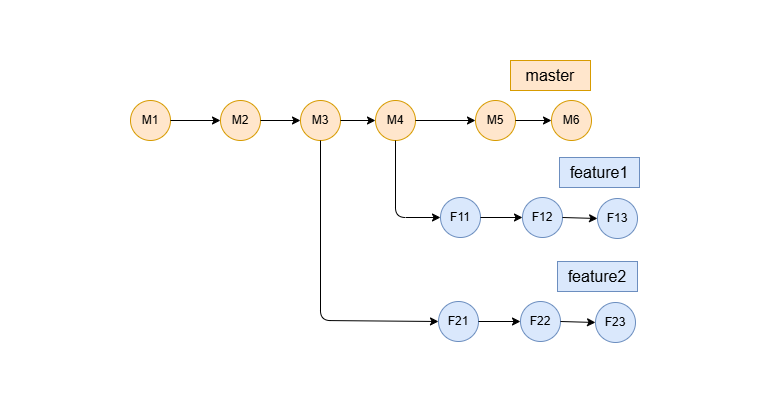

The diagram above was exported from draw.io. Its source (the exported page's mxGraphModel, read from the mxfile embedded in the PNG):
<mxGraphModel dx="860" dy="473" grid="1" gridSize="10" guides="1" tooltips="1" connect="1" arrows="1" fold="1" page="1" pageScale="1" pageWidth="850" pageHeight="1100" math="0" shadow="0">
  <root>
    <mxCell id="0" />
    <mxCell id="1" parent="0" />
    <mxCell id="opQKdSkHud_azFub3nZg-1" parent="1" style="ellipse;whiteSpace=wrap;html=1;aspect=fixed;fillColor=#ffe6cc;strokeColor=#d79b00;" value="M1" vertex="1">
      <mxGeometry height="40" width="40" x="250" y="150" as="geometry" />
    </mxCell>
    <mxCell id="opQKdSkHud_azFub3nZg-2" parent="1" style="ellipse;whiteSpace=wrap;html=1;aspect=fixed;fillColor=#ffe6cc;strokeColor=#d79b00;" value="M2" vertex="1">
      <mxGeometry height="40" width="40" x="340" y="150" as="geometry" />
    </mxCell>
    <mxCell id="opQKdSkHud_azFub3nZg-3" parent="1" style="ellipse;whiteSpace=wrap;html=1;aspect=fixed;fillColor=#ffe6cc;strokeColor=#d79b00;" value="M3" vertex="1">
      <mxGeometry height="40" width="40" x="420" y="150" as="geometry" />
    </mxCell>
    <mxCell id="opQKdSkHud_azFub3nZg-4" parent="1" style="ellipse;whiteSpace=wrap;html=1;aspect=fixed;fillColor=#ffe6cc;strokeColor=#d79b00;" value="M4" vertex="1">
      <mxGeometry height="40" width="40" x="495" y="150" as="geometry" />
    </mxCell>
    <mxCell id="opQKdSkHud_azFub3nZg-5" edge="1" parent="1" source="opQKdSkHud_azFub3nZg-1" style="endArrow=classic;html=1;rounded=0;exitX=1;exitY=0.5;exitDx=0;exitDy=0;entryX=0;entryY=0.5;entryDx=0;entryDy=0;" target="opQKdSkHud_azFub3nZg-2" value="">
      <mxGeometry height="50" relative="1" width="50" as="geometry">
        <mxPoint x="490" y="290" as="sourcePoint" />
        <mxPoint x="540" y="240" as="targetPoint" />
      </mxGeometry>
    </mxCell>
    <mxCell id="opQKdSkHud_azFub3nZg-6" edge="1" parent="1" style="endArrow=classic;html=1;rounded=0;entryX=0;entryY=0.5;entryDx=0;entryDy=0;" target="opQKdSkHud_azFub3nZg-3" value="">
      <mxGeometry height="50" relative="1" width="50" as="geometry">
        <mxPoint x="380" y="170" as="sourcePoint" />
        <mxPoint x="360" y="160" as="targetPoint" />
      </mxGeometry>
    </mxCell>
    <mxCell id="opQKdSkHud_azFub3nZg-7" edge="1" parent="1" source="opQKdSkHud_azFub3nZg-3" style="endArrow=classic;html=1;rounded=0;entryX=0;entryY=0.5;entryDx=0;entryDy=0;exitX=1;exitY=0.5;exitDx=0;exitDy=0;" target="opQKdSkHud_azFub3nZg-4" value="">
      <mxGeometry height="50" relative="1" width="50" as="geometry">
        <mxPoint x="390" y="160" as="sourcePoint" />
        <mxPoint x="430" y="160" as="targetPoint" />
      </mxGeometry>
    </mxCell>
    <mxCell id="opQKdSkHud_azFub3nZg-8" parent="1" style="ellipse;whiteSpace=wrap;html=1;aspect=fixed;fillColor=#dae8fc;strokeColor=#6c8ebf;" value="F11" vertex="1">
      <mxGeometry height="40" width="40" x="560" y="247" as="geometry" />
    </mxCell>
    <mxCell id="opQKdSkHud_azFub3nZg-9" parent="1" style="ellipse;whiteSpace=wrap;html=1;aspect=fixed;fillColor=#dae8fc;strokeColor=#6c8ebf;" value="F12" vertex="1">
      <mxGeometry height="40" width="40" x="642" y="247" as="geometry" />
    </mxCell>
    <mxCell id="opQKdSkHud_azFub3nZg-10" parent="1" style="ellipse;whiteSpace=wrap;html=1;aspect=fixed;fillColor=#dae8fc;strokeColor=#6c8ebf;" value="F13" vertex="1">
      <mxGeometry height="40" width="40" x="717" y="248" as="geometry" />
    </mxCell>
    <mxCell id="opQKdSkHud_azFub3nZg-11" edge="1" parent="1" source="opQKdSkHud_azFub3nZg-4" style="endArrow=classic;html=1;rounded=1;entryX=0;entryY=0.5;entryDx=0;entryDy=0;exitX=0.5;exitY=1;exitDx=0;exitDy=0;curved=0;" target="opQKdSkHud_azFub3nZg-8" value="">
      <mxGeometry height="50" relative="1" width="50" as="geometry">
        <Array as="points">
          <mxPoint x="515" y="267" />
        </Array>
        <mxPoint x="515" y="217" as="sourcePoint" />
        <mxPoint x="540" y="267" as="targetPoint" />
      </mxGeometry>
    </mxCell>
    <mxCell id="opQKdSkHud_azFub3nZg-12" edge="1" parent="1" source="opQKdSkHud_azFub3nZg-8" style="endArrow=classic;html=1;rounded=0;entryX=0;entryY=0.5;entryDx=0;entryDy=0;exitX=1;exitY=0.5;exitDx=0;exitDy=0;" target="opQKdSkHud_azFub3nZg-9" value="">
      <mxGeometry height="50" relative="1" width="50" as="geometry">
        <mxPoint x="470" y="197" as="sourcePoint" />
        <mxPoint x="505" y="197" as="targetPoint" />
      </mxGeometry>
    </mxCell>
    <mxCell id="opQKdSkHud_azFub3nZg-13" edge="1" parent="1" source="opQKdSkHud_azFub3nZg-9" style="endArrow=classic;html=1;rounded=0;entryX=0;entryY=0.5;entryDx=0;entryDy=0;exitX=1;exitY=0.5;exitDx=0;exitDy=0;" target="opQKdSkHud_azFub3nZg-10" value="">
      <mxGeometry height="50" relative="1" width="50" as="geometry">
        <mxPoint x="690" y="268" as="sourcePoint" />
        <mxPoint x="652" y="267" as="targetPoint" />
      </mxGeometry>
    </mxCell>
    <mxCell id="opQKdSkHud_azFub3nZg-14" parent="1" style="text;html=1;whiteSpace=wrap;strokeColor=#d79b00;fillColor=#ffe6cc;align=center;verticalAlign=middle;rounded=0;" value="&lt;font style=&quot;font-size: 16px;&quot;&gt;master&lt;/font&gt;" vertex="1">
      <mxGeometry height="30" width="80" x="630" y="110" as="geometry" />
    </mxCell>
    <mxCell id="opQKdSkHud_azFub3nZg-15" parent="1" style="text;html=1;whiteSpace=wrap;strokeColor=#6c8ebf;fillColor=#dae8fc;align=center;verticalAlign=middle;rounded=0;" value="&lt;font style=&quot;font-size: 16px;&quot;&gt;feature1&lt;/font&gt;" vertex="1">
      <mxGeometry height="30" width="80" x="679" y="207" as="geometry" />
    </mxCell>
    <mxCell id="opQKdSkHud_azFub3nZg-16" parent="1" style="text;html=1;whiteSpace=wrap;strokeColor=none;fillColor=none;align=center;verticalAlign=middle;rounded=0;" value="&amp;nbsp;&amp;nbsp;" vertex="1">
      <mxGeometry height="30" width="60" x="839" y="130" as="geometry" />
    </mxCell>
    <mxCell id="opQKdSkHud_azFub3nZg-17" parent="1" style="text;html=1;whiteSpace=wrap;strokeColor=none;fillColor=none;align=center;verticalAlign=middle;rounded=0;" value="&amp;nbsp; &amp;nbsp; &amp;nbsp;" vertex="1">
      <mxGeometry height="30" width="60" x="450" y="421" as="geometry" />
    </mxCell>
    <mxCell id="opQKdSkHud_azFub3nZg-18" parent="1" style="text;html=1;whiteSpace=wrap;strokeColor=none;fillColor=none;align=center;verticalAlign=middle;rounded=0;" value="&amp;nbsp;&amp;nbsp;" vertex="1">
      <mxGeometry height="30" width="60" x="460" y="50" as="geometry" />
    </mxCell>
    <mxCell id="opQKdSkHud_azFub3nZg-19" parent="1" style="text;html=1;whiteSpace=wrap;strokeColor=none;fillColor=none;align=center;verticalAlign=middle;rounded=0;" value="&amp;nbsp;&amp;nbsp;" vertex="1">
      <mxGeometry height="30" width="60" x="120" y="150" as="geometry" />
    </mxCell>
    <mxCell id="opQKdSkHud_azFub3nZg-20" parent="1" style="ellipse;whiteSpace=wrap;html=1;aspect=fixed;fillColor=#ffe6cc;strokeColor=#d79b00;" value="M5" vertex="1">
      <mxGeometry height="40" width="40" x="595" y="150" as="geometry" />
    </mxCell>
    <mxCell id="opQKdSkHud_azFub3nZg-21" edge="1" parent="1" source="opQKdSkHud_azFub3nZg-4" style="endArrow=classic;html=1;rounded=0;entryX=0;entryY=0.5;entryDx=0;entryDy=0;exitX=1;exitY=0.5;exitDx=0;exitDy=0;" target="opQKdSkHud_azFub3nZg-20" value="">
      <mxGeometry height="50" relative="1" width="50" as="geometry">
        <mxPoint x="540" y="170" as="sourcePoint" />
        <mxPoint x="515" y="160" as="targetPoint" />
      </mxGeometry>
    </mxCell>
    <mxCell id="opQKdSkHud_azFub3nZg-22" parent="1" style="ellipse;whiteSpace=wrap;html=1;aspect=fixed;fillColor=#ffe6cc;strokeColor=#d79b00;" value="M6" vertex="1">
      <mxGeometry height="40" width="40" x="671" y="150" as="geometry" />
    </mxCell>
    <mxCell id="opQKdSkHud_azFub3nZg-23" edge="1" parent="1" source="opQKdSkHud_azFub3nZg-20" style="endArrow=classic;html=1;rounded=0;exitX=1;exitY=0.5;exitDx=0;exitDy=0;entryX=0;entryY=0.5;entryDx=0;entryDy=0;" target="opQKdSkHud_azFub3nZg-22" value="">
      <mxGeometry height="50" relative="1" width="50" as="geometry">
        <mxPoint x="620" y="170" as="sourcePoint" />
        <mxPoint x="640" y="170" as="targetPoint" />
      </mxGeometry>
    </mxCell>
    <mxCell id="opQKdSkHud_azFub3nZg-24" parent="1" style="ellipse;whiteSpace=wrap;html=1;aspect=fixed;fillColor=#dae8fc;strokeColor=#6c8ebf;" value="F21" vertex="1">
      <mxGeometry height="40" width="40" x="558" y="351" as="geometry" />
    </mxCell>
    <mxCell id="opQKdSkHud_azFub3nZg-25" parent="1" style="ellipse;whiteSpace=wrap;html=1;aspect=fixed;fillColor=#dae8fc;strokeColor=#6c8ebf;" value="F22" vertex="1">
      <mxGeometry height="40" width="40" x="640" y="351" as="geometry" />
    </mxCell>
    <mxCell id="opQKdSkHud_azFub3nZg-26" parent="1" style="ellipse;whiteSpace=wrap;html=1;aspect=fixed;fillColor=#dae8fc;strokeColor=#6c8ebf;" value="F23" vertex="1">
      <mxGeometry height="40" width="40" x="715" y="352" as="geometry" />
    </mxCell>
    <mxCell id="opQKdSkHud_azFub3nZg-27" edge="1" parent="1" source="opQKdSkHud_azFub3nZg-3" style="endArrow=classic;html=1;rounded=1;entryX=0;entryY=0.5;entryDx=0;entryDy=0;exitX=0.5;exitY=1;exitDx=0;exitDy=0;curved=0;" target="opQKdSkHud_azFub3nZg-24" value="">
      <mxGeometry height="50" relative="1" width="50" as="geometry">
        <Array as="points">
          <mxPoint x="440" y="370" />
        </Array>
        <mxPoint x="513" y="294" as="sourcePoint" />
        <mxPoint x="538" y="371" as="targetPoint" />
      </mxGeometry>
    </mxCell>
    <mxCell id="opQKdSkHud_azFub3nZg-28" edge="1" parent="1" source="opQKdSkHud_azFub3nZg-24" style="endArrow=classic;html=1;rounded=0;entryX=0;entryY=0.5;entryDx=0;entryDy=0;exitX=1;exitY=0.5;exitDx=0;exitDy=0;" target="opQKdSkHud_azFub3nZg-25" value="">
      <mxGeometry height="50" relative="1" width="50" as="geometry">
        <mxPoint x="468" y="301" as="sourcePoint" />
        <mxPoint x="503" y="301" as="targetPoint" />
      </mxGeometry>
    </mxCell>
    <mxCell id="opQKdSkHud_azFub3nZg-29" edge="1" parent="1" source="opQKdSkHud_azFub3nZg-25" style="endArrow=classic;html=1;rounded=0;entryX=0;entryY=0.5;entryDx=0;entryDy=0;exitX=1;exitY=0.5;exitDx=0;exitDy=0;" target="opQKdSkHud_azFub3nZg-26" value="">
      <mxGeometry height="50" relative="1" width="50" as="geometry">
        <mxPoint x="688" y="372" as="sourcePoint" />
        <mxPoint x="650" y="371" as="targetPoint" />
      </mxGeometry>
    </mxCell>
    <mxCell id="opQKdSkHud_azFub3nZg-30" parent="1" style="text;html=1;whiteSpace=wrap;strokeColor=#6c8ebf;fillColor=#dae8fc;align=center;verticalAlign=middle;rounded=0;" value="&lt;font style=&quot;font-size: 16px;&quot;&gt;feature2&lt;/font&gt;" vertex="1">
      <mxGeometry height="30" width="80" x="677" y="311" as="geometry" />
    </mxCell>
  </root>
</mxGraphModel>